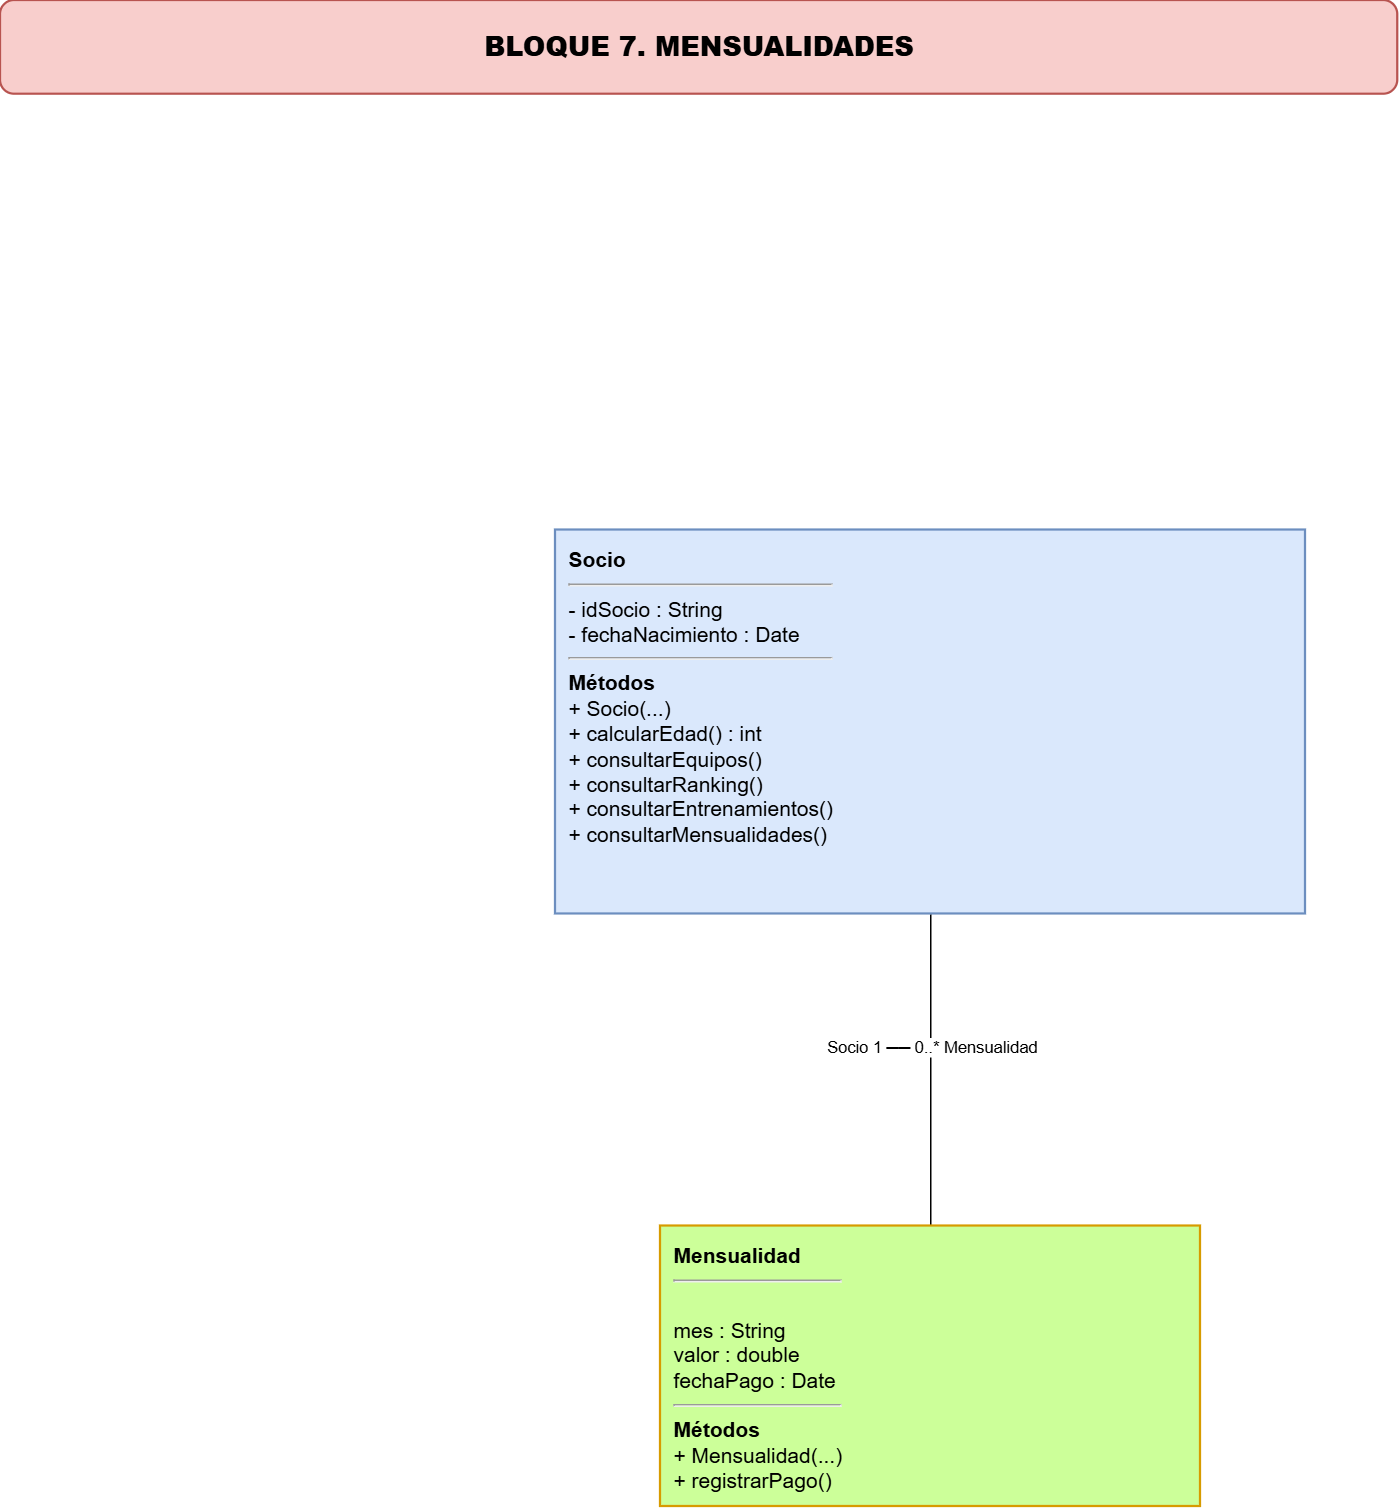

The diagram above was exported from draw.io. Its source (the exported page's mxGraphModel, read from the mxfile embedded in the PNG):
<mxGraphModel dx="2764" dy="1611" grid="1" gridSize="10" guides="1" tooltips="1" connect="1" arrows="1" fold="1" page="1" pageScale="1" pageWidth="3000" pageHeight="2627" math="0" shadow="0">
  <root>
    <mxCell id="0" />
    <mxCell id="1" parent="0" />
    <mxCell id="r4SkHovuLCFdNi-0JYLJ-1" edge="1" parent="1" source="r4SkHovuLCFdNi-0JYLJ-3" style="edgeStyle=none;rounded=0;orthogonalLoop=1;jettySize=auto;html=1;exitX=0.5;exitY=1;exitDx=0;exitDy=0;endArrow=none;endFill=0;" target="r4SkHovuLCFdNi-0JYLJ-4">
      <mxGeometry relative="1" as="geometry" />
    </mxCell>
    <mxCell id="r4SkHovuLCFdNi-0JYLJ-2" connectable="0" parent="r4SkHovuLCFdNi-0JYLJ-1" style="edgeLabel;html=1;align=center;verticalAlign=middle;resizable=0;points=[];" value="Socio 1 ── 0..* Mensualidad" vertex="1">
      <mxGeometry relative="1" x="-0.1539" as="geometry">
        <mxPoint as="offset" />
      </mxGeometry>
    </mxCell>
    <mxCell id="r4SkHovuLCFdNi-0JYLJ-3" parent="1" style="rounded=0;whiteSpace=wrap;html=1;align=left;verticalAlign=top;fontSize=14;strokeWidth=1.5;spacingTop=5;spacingLeft=7;fillColor=#dae8fc;strokeColor=#6c8ebf;" value="&lt;b&gt;Socio&lt;/b&gt;&lt;hr&gt;- idSocio : String&lt;br&gt;- fechaNacimiento : Date&lt;hr&gt;&lt;b&gt;Métodos&lt;/b&gt;&lt;br&gt;+ Socio(...)&lt;br&gt;+ calcularEdad() : int&lt;br&gt;+ consultarEquipos()&lt;br&gt;+ consultarRanking()&lt;br&gt;+ consultarEntrenamientos()&lt;br&gt;+ consultarMensualidades()" vertex="1">
      <mxGeometry height="256" width="500" x="670" y="860" as="geometry" />
    </mxCell>
    <mxCell id="r4SkHovuLCFdNi-0JYLJ-4" parent="1" style="rounded=0;whiteSpace=wrap;html=1;align=left;verticalAlign=top;fontSize=14;strokeWidth=1.5;spacingTop=5;spacingLeft=7;fillColor=#CCFF99;strokeColor=#d79b00;" value="&lt;b&gt;Mensualidad&lt;/b&gt;&lt;br&gt;&lt;hr&gt;&lt;div&gt;&lt;br&gt;&lt;/div&gt;&lt;div&gt;mes : String&lt;/div&gt;&lt;div&gt;valor : double&amp;nbsp;&lt;/div&gt;&lt;div&gt;fechaPago : Date&lt;/div&gt;&lt;hr&gt;&lt;b&gt;Métodos&lt;/b&gt;&lt;br&gt;+ Mensualidad(...)&lt;br&gt;+ registrarPago()" vertex="1">
      <mxGeometry height="187" width="360" x="740" y="1324" as="geometry" />
    </mxCell>
    <mxCell id="-7q52oMtPO1cK-F84rHG-1" parent="1" style="rounded=1;whiteSpace=wrap;html=1;fontStyle=1;fontSize=18;strokeWidth=1.5;fillColor=#f8cecc;strokeColor=#b85450;align=center;verticalAlign=middle;" value="&lt;b&gt;BLOQUE 7. MENSUALIDADES&lt;/b&gt;" vertex="1">
      <mxGeometry height="62.5" width="931.5000000000001" x="300" y="507" as="geometry" />
    </mxCell>
  </root>
</mxGraphModel>